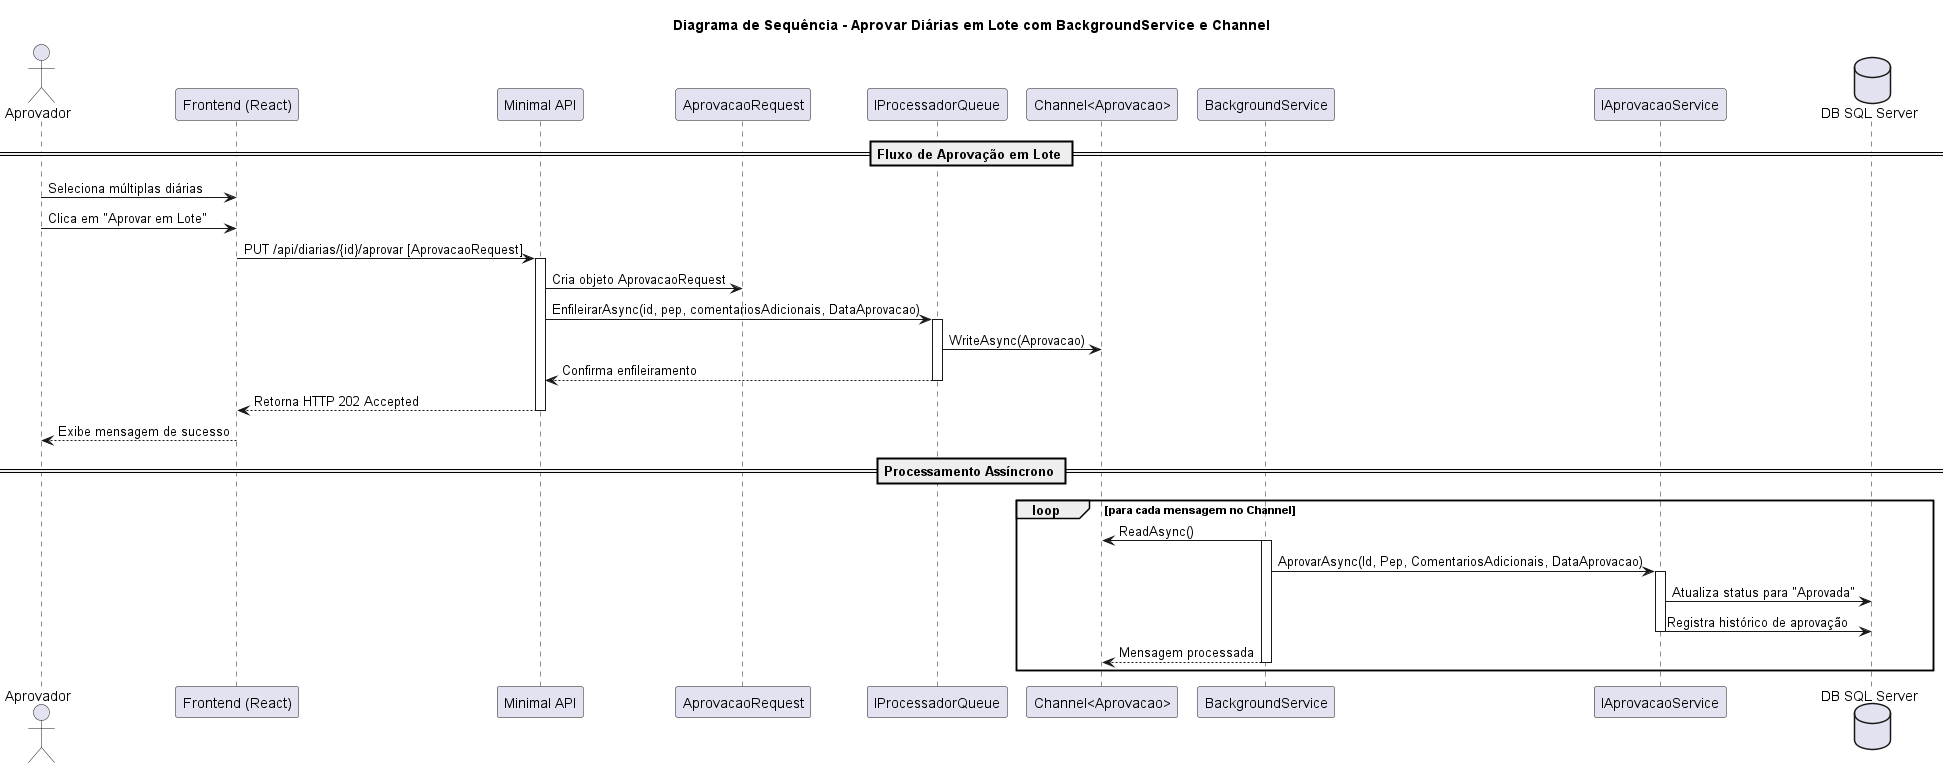

The diagram above was rendered by PlantUML. Its source (embedded in the PNG):
@startuml AprovarDiariasLote
title Diagrama de Sequência - Aprovar Diárias em Lote com BackgroundService e Channel

actor "Aprovador" as approver
participant "Frontend (React)" as fe
participant "Minimal API" as api
participant "AprovacaoRequest" as dto
participant "IProcessadorQueue" as queue
participant "Channel<Aprovacao>" as channel
participant "BackgroundService" as worker
participant "IAprovacaoService" as service
database "DB SQL Server" as db

== Fluxo de Aprovação em Lote ==
approver -> fe: Seleciona múltiplas diárias
approver -> fe: Clica em "Aprovar em Lote"
fe -> api: PUT /api/diarias/{id}/aprovar [AprovacaoRequest]
activate api

api -> dto: Cria objeto AprovacaoRequest
api -> queue: EnfileirarAsync(id, pep, comentariosAdicionais, DataAprovacao)
activate queue
queue -> channel: WriteAsync(Aprovacao)
queue --> api: Confirma enfileiramento
deactivate queue

api --> fe: Retorna HTTP 202 Accepted
deactivate api
fe --> approver: Exibe mensagem de sucesso

== Processamento Assíncrono ==
loop para cada mensagem no Channel
    worker -> channel: ReadAsync()
    activate worker
    worker -> service: AprovarAsync(Id, Pep, ComentariosAdicionais, DataAprovacao)
    activate service
    service -> db: Atualiza status para "Aprovada"
    service -> db: Registra histórico de aprovação
    deactivate service
    worker --> channel: Mensagem processada
    deactivate worker
end

@enduml